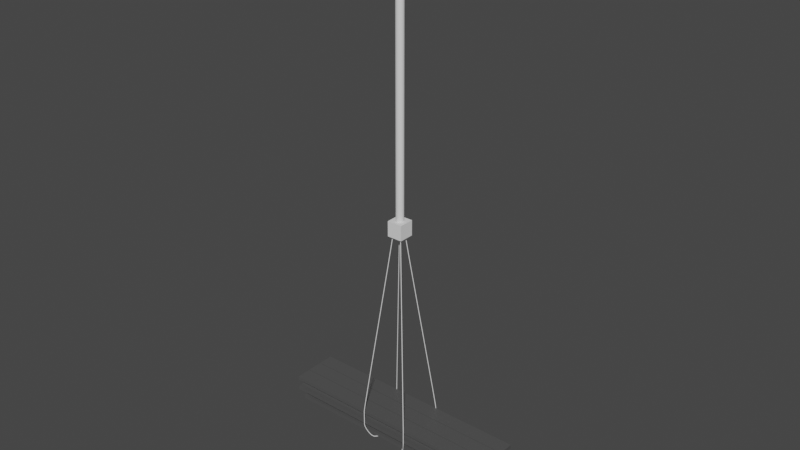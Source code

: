 # Source: steel-beams-platform.blend  (saved by Blender 3.2.14; exported with 4.5.12 LTS)
import bpy
from mathutils import Matrix  # noqa: F401  (used for matrix-valued properties, if any)

bpy.ops.wm.read_factory_settings(use_empty=True)
scene = bpy.context.scene
scene.name = 'Scene'

# ---- collections
col_collection = bpy.data.collections.new('Collection'); scene.collection.children.link(col_collection)

# ---- materials (node trees are filled in below, after node groups)
mat_material_001 = bpy.data.materials.new('Material.001')
mat_material_001.use_transparent_shadow = False

# ---- material node trees
mat_material_001.use_nodes = True; mat_material_001.node_tree.nodes.clear()
_N = mat_material_001.node_tree.nodes; _L = mat_material_001.node_tree.links
n0 = _N.new('ShaderNodeBsdfPrincipled'); n0.name = 'Principled BSDF'; n0.location = (10, 300)
n0.distribution = 'GGX'
n0.subsurface_method = 'RANDOM_WALK_SKIN'
n0.inputs[0].default_value = (0.08353, 0.08353, 0.08353, 1.0)
n0.inputs[3].default_value = 1.45
n0.inputs[27].default_value = (0.0, 0.0, 0.0, 1.0)
n0.inputs[28].default_value = 1.0
n1 = _N.new('ShaderNodeOutputMaterial'); n1.name = 'Material Output'; n1.location = (300, 300)
_L.new(n0.outputs[0], n1.inputs[0])
n1.is_active_output = True

# ---- world
world_world = bpy.data.worlds.new('World'); scene.world = world_world
world_world.use_nodes = True; world_world.node_tree.nodes.clear()
_N = world_world.node_tree.nodes; _L = world_world.node_tree.links
n0 = _N.new('ShaderNodeOutputWorld'); n0.name = 'World Output'; n0.location = (300, 300)
n1 = _N.new('ShaderNodeBackground'); n1.name = 'Background'; n1.location = (10, 300)
n1.inputs[0].default_value = (0.05088, 0.05088, 0.05088, 1.0)
_L.new(n1.outputs[0], n0.inputs[0])
n0.is_active_output = True
world_world.color = (0.05088, 0.05088, 0.05088)
world_world.use_sun_shadow = False
world_world.sun_shadow_jitter_overblur = 0.0

# ---- meshes
me_cube_003 = bpy.data.meshes.new('Cube.003')
me_cube_003.from_pydata([(3.0, -0.62, -0.3), (3.0, -0.62, 0.1), (-3.0, -0.62, -0.3), (-3.0, -0.62, 0.1), (3.0, -0.22, -0.3), (3.0, -0.22, 0.1), (-3.0, -0.22, -0.3), (-3.0, -0.22, 0.1), (3.0, -0.46, -0.2067), (-3.0, -0.38, -0.2067), (3.0, -0.62, 0.006667), (-3.0, -0.62, 0.006667), (-3.0, -0.22, 0.006667), (3.0, -0.22, 0.006667), (-3.0, -0.62, -0.2067), (-3.0, -0.22, -0.2067), (3.0, -0.22, -0.2067), (3.0, -0.62, -0.2067), (-3.0, -0.46, -0.3), (-3.0, -0.46, 0.1), (3.0, -0.46, -0.3), (3.0, -0.46, 0.1), (3.0, -0.46, 0.006667), (-3.0, -0.46, 0.006667), (-3.0, -0.46, -0.2067), (-3.0, -0.38, 0.1), (3.0, -0.38, -0.3), (-3.0, -0.38, 0.006667), (-3.0, -0.38, -0.3), (3.0, -0.38, 0.1), (3.0, -0.38, -0.2067), (3.0, -0.38, 0.006667), (3.0, -0.2, -0.3), (3.0, -0.2, 0.1), (-3.0, -0.2, -0.3), (-3.0, -0.2, 0.1), (3.0, 0.2, -0.3), (3.0, 0.2, 0.1), (-3.0, 0.2, -0.3), (-3.0, 0.2, 0.1), (3.0, -0.04, -0.2067), (-3.0, 0.04, -0.2067), (3.0, -0.2, 0.006667), (-3.0, -0.2, 0.006667), (-3.0, 0.2, 0.006667), (3.0, 0.2, 0.006667), (-3.0, -0.2, -0.2067), (-3.0, 0.2, -0.2067), (3.0, 0.2, -0.2067), (3.0, -0.2, -0.2067), (-3.0, -0.04, -0.3), (-3.0, -0.04, 0.1), (3.0, -0.04, -0.3), (3.0, -0.04, 0.1), (3.0, -0.04, 0.006667), (-3.0, -0.04, 0.006667), (-3.0, -0.04, -0.2067), (-3.0, 0.04, 0.1), (3.0, 0.04, -0.3), (-3.0, 0.04, 0.006667), (-3.0, 0.04, -0.3), (3.0, 0.04, 0.1), (3.0, 0.04, -0.2067), (3.0, 0.04, 0.006667), (3.0, 0.22, -0.3), (3.0, 0.22, 0.1), (-3.0, 0.22, -0.3), (-3.0, 0.22, 0.1), (3.0, 0.62, -0.3), (3.0, 0.62, 0.1), (-3.0, 0.62, -0.3), (-3.0, 0.62, 0.1), (3.0, 0.38, -0.2067), (-3.0, 0.46, -0.2067), (3.0, 0.22, 0.006667), (-3.0, 0.22, 0.006667), (-3.0, 0.62, 0.006667), (3.0, 0.62, 0.006667), (-3.0, 0.22, -0.2067), (-3.0, 0.62, -0.2067), (3.0, 0.62, -0.2067), (3.0, 0.22, -0.2067), (-3.0, 0.38, -0.3), (-3.0, 0.38, 0.1), (3.0, 0.38, -0.3), (3.0, 0.38, 0.1), (3.0, 0.38, 0.006667), (-3.0, 0.38, 0.006667), (-3.0, 0.38, -0.2067), (-3.0, 0.46, 0.1), (3.0, 0.46, -0.3), (-3.0, 0.46, 0.006667), (-3.0, 0.46, -0.3), (3.0, 0.46, 0.1), (3.0, 0.46, -0.2067), (3.0, 0.46, 0.006667), (3.0, -0.42, -0.7), (3.0, -0.42, -0.3), (-3.0, -0.42, -0.7), (-3.0, -0.42, -0.3), (3.0, -0.02, -0.7), (3.0, -0.02, -0.3), (-3.0, -0.02, -0.7), (-3.0, -0.02, -0.3), (3.0, -0.26, -0.6067), (-3.0, -0.18, -0.6067), (3.0, -0.42, -0.3933), (-3.0, -0.42, -0.3933), (-3.0, -0.02, -0.3933), (3.0, -0.02, -0.3933), (-3.0, -0.42, -0.6067), (-3.0, -0.02, -0.6067), (3.0, -0.02, -0.6067), (3.0, -0.42, -0.6067), (-3.0, -0.26, -0.7), (-3.0, -0.26, -0.3), (3.0, -0.26, -0.7), (3.0, -0.26, -0.3), (3.0, -0.26, -0.3933), (-3.0, -0.26, -0.3933), (-3.0, -0.26, -0.6067), (-3.0, -0.18, -0.3), (3.0, -0.18, -0.7), (-3.0, -0.18, -0.3933), (-3.0, -0.18, -0.7), (3.0, -0.18, -0.3), (3.0, -0.18, -0.6067), (3.0, -0.18, -0.3933), (3.0, 0.02, -0.7), (3.0, 0.02, -0.3), (-3.0, 0.02, -0.7), (-3.0, 0.02, -0.3), (3.0, 0.42, -0.7), (3.0, 0.42, -0.3), (-3.0, 0.42, -0.7), (-3.0, 0.42, -0.3), (3.0, 0.18, -0.6067), (-3.0, 0.26, -0.6067), (3.0, 0.02, -0.3933), (-3.0, 0.02, -0.3933), (-3.0, 0.42, -0.3933), (3.0, 0.42, -0.3933), (-3.0, 0.02, -0.6067), (-3.0, 0.42, -0.6067), (3.0, 0.42, -0.6067), (3.0, 0.02, -0.6067), (-3.0, 0.18, -0.7), (-3.0, 0.18, -0.3), (3.0, 0.18, -0.7), (3.0, 0.18, -0.3), (3.0, 0.18, -0.3933), (-3.0, 0.18, -0.3933), (-3.0, 0.18, -0.6067), (-3.0, 0.26, -0.3), (3.0, 0.26, -0.7), (-3.0, 0.26, -0.3933), (-3.0, 0.26, -0.7), (3.0, 0.26, -0.3), (3.0, 0.26, -0.6067), (3.0, 0.26, -0.3933)], [], [(10, 1, 3, 11), (27, 25, 7, 12), (12, 7, 5, 13), (22, 21, 1, 10), (28, 6, 4, 26), (19, 3, 1, 21), (15, 9, 30, 16), (9, 27, 31, 30), (17, 8, 24, 14), (8, 22, 23, 24), (27, 12, 13, 31), (22, 10, 11, 23), (0, 17, 14, 2), (28, 9, 15, 6), (6, 15, 16, 4), (20, 8, 17, 0), (26, 30, 8, 20), (2, 14, 24, 18), (30, 31, 22, 8), (25, 19, 21, 29), (2, 18, 20, 0), (31, 29, 21, 22), (11, 3, 19, 23), (13, 5, 29, 31), (7, 25, 29, 5), (4, 16, 30, 26), (18, 24, 9, 28), (24, 23, 27, 9), (18, 28, 26, 20), (23, 19, 25, 27), (42, 33, 35, 43), (59, 57, 39, 44), (44, 39, 37, 45), (54, 53, 33, 42), (60, 38, 36, 58), (51, 35, 33, 53), (47, 41, 62, 48), (41, 59, 63, 62), (49, 40, 56, 46), (40, 54, 55, 56), (59, 44, 45, 63), (54, 42, 43, 55), (32, 49, 46, 34), (60, 41, 47, 38), (38, 47, 48, 36), (52, 40, 49, 32), (58, 62, 40, 52), (34, 46, 56, 50), (62, 63, 54, 40), (57, 51, 53, 61), (34, 50, 52, 32), (63, 61, 53, 54), (43, 35, 51, 55), (45, 37, 61, 63), (39, 57, 61, 37), (36, 48, 62, 58), (50, 56, 41, 60), (56, 55, 59, 41), (50, 60, 58, 52), (55, 51, 57, 59), (74, 65, 67, 75), (91, 89, 71, 76), (76, 71, 69, 77), (86, 85, 65, 74), (92, 70, 68, 90), (83, 67, 65, 85), (79, 73, 94, 80), (73, 91, 95, 94), (81, 72, 88, 78), (72, 86, 87, 88), (91, 76, 77, 95), (86, 74, 75, 87), (64, 81, 78, 66), (92, 73, 79, 70), (70, 79, 80, 68), (84, 72, 81, 64), (90, 94, 72, 84), (66, 78, 88, 82), (94, 95, 86, 72), (89, 83, 85, 93), (66, 82, 84, 64), (95, 93, 85, 86), (75, 67, 83, 87), (77, 69, 93, 95), (71, 89, 93, 69), (68, 80, 94, 90), (82, 88, 73, 92), (88, 87, 91, 73), (82, 92, 90, 84), (87, 83, 89, 91), (106, 97, 99, 107), (123, 121, 103, 108), (108, 103, 101, 109), (118, 117, 97, 106), (124, 102, 100, 122), (115, 99, 97, 117), (111, 105, 126, 112), (105, 123, 127, 126), (113, 104, 120, 110), (104, 118, 119, 120), (123, 108, 109, 127), (118, 106, 107, 119), (96, 113, 110, 98), (124, 105, 111, 102), (102, 111, 112, 100), (116, 104, 113, 96), (122, 126, 104, 116), (98, 110, 120, 114), (126, 127, 118, 104), (121, 115, 117, 125), (98, 114, 116, 96), (127, 125, 117, 118), (107, 99, 115, 119), (109, 101, 125, 127), (103, 121, 125, 101), (100, 112, 126, 122), (114, 120, 105, 124), (120, 119, 123, 105), (114, 124, 122, 116), (119, 115, 121, 123), (138, 129, 131, 139), (155, 153, 135, 140), (140, 135, 133, 141), (150, 149, 129, 138), (156, 134, 132, 154), (147, 131, 129, 149), (143, 137, 158, 144), (137, 155, 159, 158), (145, 136, 152, 142), (136, 150, 151, 152), (155, 140, 141, 159), (150, 138, 139, 151), (128, 145, 142, 130), (156, 137, 143, 134), (134, 143, 144, 132), (148, 136, 145, 128), (154, 158, 136, 148), (130, 142, 152, 146), (158, 159, 150, 136), (153, 147, 149, 157), (130, 146, 148, 128), (159, 157, 149, 150), (139, 131, 147, 151), (141, 133, 157, 159), (135, 153, 157, 133), (132, 144, 158, 154), (146, 152, 137, 156), (152, 151, 155, 137), (146, 156, 154, 148), (151, 147, 153, 155)])
_uv = me_cube_003.uv_layers.new(name='UVMap')
_uv.uv.foreach_set('vector', [0.5833, 0.0, 0.625, 0.0, 0.625, 0.25, 0.5833, 0.25, 0.5833, 0.4375, 0.625, 0.4375, 0.625, 0.5, 0.5833, 0.5, 0.5833, 0.5, 0.625, 0.5, 0.625, 0.75, 0.5833, 0.75, 0.5833, 0.875, 0.625, 0.875, 0.625, 1.0, 0.5833, 1.0, 0.3125, 0.5, 0.375, 0.5, 0.375, 0.75, 0.3125, 0.75, 0.75, 0.5, 0.875, 0.5, 0.875, 0.75, 0.75, 0.75, 0.4167, 0.5, 0.4583, 0.5, 0.4583, 0.75, 0.4167, 0.75, 0.4583, 0.5, 0.5417, 0.5, 0.5417, 0.75, 0.4583, 0.75, 0.4167, 0.0, 0.4583, 0.0, 0.4583, 0.25, 0.4167, 0.25, 0.4583, 0.0, 0.5417, 0.0, 0.5417, 0.25, 0.4583, 0.25, 0.5417, 0.5, 0.5833, 0.5, 0.5833, 0.75, 0.5417, 0.75, 0.5417, 0.0, 0.5833, 0.0, 0.5833, 0.25, 0.5417, 0.25, 0.375, 0.0, 0.4167, 0.0, 0.4167, 0.25, 0.375, 0.25, 0.375, 0.4375, 0.4167, 0.4375, 0.4167, 0.5, 0.375, 0.5, 0.375, 0.5, 0.4167, 0.5, 0.4167, 0.75, 0.375, 0.75, 0.375, 0.875, 0.4167, 0.875, 0.4167, 1.0, 0.375, 1.0, 0.375, 0.8125, 0.4167, 0.8125, 0.4167, 0.875, 0.375, 0.875, 0.375, 0.25, 0.4167, 0.25, 0.4167, 0.375, 0.375, 0.375, 0.4583, 0.8125, 0.5417, 0.8125, 0.5417, 0.875, 0.4583, 0.875, 0.6875, 0.5, 0.75, 0.5, 0.75, 0.75, 0.6875, 0.75, 0.125, 0.5, 0.25, 0.5, 0.25, 0.75, 0.125, 0.75, 0.5833, 0.8125, 0.625, 0.8125, 0.625, 0.875, 0.5833, 0.875, 0.5833, 0.25, 0.625, 0.25, 0.625, 0.375, 0.5833, 0.375, 0.5833, 0.75, 0.625, 0.75, 0.625, 0.8125, 0.5833, 0.8125, 0.625, 0.5, 0.6875, 0.5, 0.6875, 0.75, 0.625, 0.75, 0.375, 0.75, 0.4167, 0.75, 0.4167, 0.8125, 0.375, 0.8125, 0.375, 0.375, 0.4167, 0.375, 0.4167, 0.4375, 0.375, 0.4375, 0.4583, 0.375, 0.5417, 0.375, 0.5417, 0.4375, 0.4583, 0.4375, 0.25, 0.5, 0.3125, 0.5, 0.3125, 0.75, 0.25, 0.75, 0.5833, 0.375, 0.625, 0.375, 0.625, 0.4375, 0.5833, 0.4375, 0.5833, 0.0, 0.625, 0.0, 0.625, 0.25, 0.5833, 0.25, 0.5833, 0.4375, 0.625, 0.4375, 0.625, 0.5, 0.5833, 0.5, 0.5833, 0.5, 0.625, 0.5, 0.625, 0.75, 0.5833, 0.75, 0.5833, 0.875, 0.625, 0.875, 0.625, 1.0, 0.5833, 1.0, 0.3125, 0.5, 0.375, 0.5, 0.375, 0.75, 0.3125, 0.75, 0.75, 0.5, 0.875, 0.5, 0.875, 0.75, 0.75, 0.75, 0.4167, 0.5, 0.4583, 0.5, 0.4583, 0.75, 0.4167, 0.75, 0.4583, 0.5, 0.5417, 0.5, 0.5417, 0.75, 0.4583, 0.75, 0.4167, 0.0, 0.4583, 0.0, 0.4583, 0.25, 0.4167, 0.25, 0.4583, 0.0, 0.5417, 0.0, 0.5417, 0.25, 0.4583, 0.25, 0.5417, 0.5, 0.5833, 0.5, 0.5833, 0.75, 0.5417, 0.75, 0.5417, 0.0, 0.5833, 0.0, 0.5833, 0.25, 0.5417, 0.25, 0.375, 0.0, 0.4167, 0.0, 0.4167, 0.25, 0.375, 0.25, 0.375, 0.4375, 0.4167, 0.4375, 0.4167, 0.5, 0.375, 0.5, 0.375, 0.5, 0.4167, 0.5, 0.4167, 0.75, 0.375, 0.75, 0.375, 0.875, 0.4167, 0.875, 0.4167, 1.0, 0.375, 1.0, 0.375, 0.8125, 0.4167, 0.8125, 0.4167, 0.875, 0.375, 0.875, 0.375, 0.25, 0.4167, 0.25, 0.4167, 0.375, 0.375, 0.375, 0.4583, 0.8125, 0.5417, 0.8125, 0.5417, 0.875, 0.4583, 0.875, 0.6875, 0.5, 0.75, 0.5, 0.75, 0.75, 0.6875, 0.75, 0.125, 0.5, 0.25, 0.5, 0.25, 0.75, 0.125, 0.75, 0.5833, 0.8125, 0.625, 0.8125, 0.625, 0.875, 0.5833, 0.875, 0.5833, 0.25, 0.625, 0.25, 0.625, 0.375, 0.5833, 0.375, 0.5833, 0.75, 0.625, 0.75, 0.625, 0.8125, 0.5833, 0.8125, 0.625, 0.5, 0.6875, 0.5, 0.6875, 0.75, 0.625, 0.75, 0.375, 0.75, 0.4167, 0.75, 0.4167, 0.8125, 0.375, 0.8125, 0.375, 0.375, 0.4167, 0.375, 0.4167, 0.4375, 0.375, 0.4375, 0.4583, 0.375, 0.5417, 0.375, 0.5417, 0.4375, 0.4583, 0.4375, 0.25, 0.5, 0.3125, 0.5, 0.3125, 0.75, 0.25, 0.75, 0.5833, 0.375, 0.625, 0.375, 0.625, 0.4375, 0.5833, 0.4375, 0.5833, 0.0, 0.625, 0.0, 0.625, 0.25, 0.5833, 0.25, 0.5833, 0.4375, 0.625, 0.4375, 0.625, 0.5, 0.5833, 0.5, 0.5833, 0.5, 0.625, 0.5, 0.625, 0.75, 0.5833, 0.75, 0.5833, 0.875, 0.625, 0.875, 0.625, 1.0, 0.5833, 1.0, 0.3125, 0.5, 0.375, 0.5, 0.375, 0.75, 0.3125, 0.75, 0.75, 0.5, 0.875, 0.5, 0.875, 0.75, 0.75, 0.75, 0.4167, 0.5, 0.4583, 0.5, 0.4583, 0.75, 0.4167, 0.75, 0.4583, 0.5, 0.5417, 0.5, 0.5417, 0.75, 0.4583, 0.75, 0.4167, 0.0, 0.4583, 0.0, 0.4583, 0.25, 0.4167, 0.25, 0.4583, 0.0, 0.5417, 0.0, 0.5417, 0.25, 0.4583, 0.25, 0.5417, 0.5, 0.5833, 0.5, 0.5833, 0.75, 0.5417, 0.75, 0.5417, 0.0, 0.5833, 0.0, 0.5833, 0.25, 0.5417, 0.25, 0.375, 0.0, 0.4167, 0.0, 0.4167, 0.25, 0.375, 0.25, 0.375, 0.4375, 0.4167, 0.4375, 0.4167, 0.5, 0.375, 0.5, 0.375, 0.5, 0.4167, 0.5, 0.4167, 0.75, 0.375, 0.75, 0.375, 0.875, 0.4167, 0.875, 0.4167, 1.0, 0.375, 1.0, 0.375, 0.8125, 0.4167, 0.8125, 0.4167, 0.875, 0.375, 0.875, 0.375, 0.25, 0.4167, 0.25, 0.4167, 0.375, 0.375, 0.375, 0.4583, 0.8125, 0.5417, 0.8125, 0.5417, 0.875, 0.4583, 0.875, 0.6875, 0.5, 0.75, 0.5, 0.75, 0.75, 0.6875, 0.75, 0.125, 0.5, 0.25, 0.5, 0.25, 0.75, 0.125, 0.75, 0.5833, 0.8125, 0.625, 0.8125, 0.625, 0.875, 0.5833, 0.875, 0.5833, 0.25, 0.625, 0.25, 0.625, 0.375, 0.5833, 0.375, 0.5833, 0.75, 0.625, 0.75, 0.625, 0.8125, 0.5833, 0.8125, 0.625, 0.5, 0.6875, 0.5, 0.6875, 0.75, 0.625, 0.75, 0.375, 0.75, 0.4167, 0.75, 0.4167, 0.8125, 0.375, 0.8125, 0.375, 0.375, 0.4167, 0.375, 0.4167, 0.4375, 0.375, 0.4375, 0.4583, 0.375, 0.5417, 0.375, 0.5417, 0.4375, 0.4583, 0.4375, 0.25, 0.5, 0.3125, 0.5, 0.3125, 0.75, 0.25, 0.75, 0.5833, 0.375, 0.625, 0.375, 0.625, 0.4375, 0.5833, 0.4375, 0.5833, 0.0, 0.625, 0.0, 0.625, 0.25, 0.5833, 0.25, 0.5833, 0.4375, 0.625, 0.4375, 0.625, 0.5, 0.5833, 0.5, 0.5833, 0.5, 0.625, 0.5, 0.625, 0.75, 0.5833, 0.75, 0.5833, 0.875, 0.625, 0.875, 0.625, 1.0, 0.5833, 1.0, 0.3125, 0.5, 0.375, 0.5, 0.375, 0.75, 0.3125, 0.75, 0.75, 0.5, 0.875, 0.5, 0.875, 0.75, 0.75, 0.75, 0.4167, 0.5, 0.4583, 0.5, 0.4583, 0.75, 0.4167, 0.75, 0.4583, 0.5, 0.5417, 0.5, 0.5417, 0.75, 0.4583, 0.75, 0.4167, 0.0, 0.4583, 0.0, 0.4583, 0.25, 0.4167, 0.25, 0.4583, 0.0, 0.5417, 0.0, 0.5417, 0.25, 0.4583, 0.25, 0.5417, 0.5, 0.5833, 0.5, 0.5833, 0.75, 0.5417, 0.75, 0.5417, 0.0, 0.5833, 0.0, 0.5833, 0.25, 0.5417, 0.25, 0.375, 0.0, 0.4167, 0.0, 0.4167, 0.25, 0.375, 0.25, 0.375, 0.4375, 0.4167, 0.4375, 0.4167, 0.5, 0.375, 0.5, 0.375, 0.5, 0.4167, 0.5, 0.4167, 0.75, 0.375, 0.75, 0.375, 0.875, 0.4167, 0.875, 0.4167, 1.0, 0.375, 1.0, 0.375, 0.8125, 0.4167, 0.8125, 0.4167, 0.875, 0.375, 0.875, 0.375, 0.25, 0.4167, 0.25, 0.4167, 0.375, 0.375, 0.375, 0.4583, 0.8125, 0.5417, 0.8125, 0.5417, 0.875, 0.4583, 0.875, 0.6875, 0.5, 0.75, 0.5, 0.75, 0.75, 0.6875, 0.75, 0.125, 0.5, 0.25, 0.5, 0.25, 0.75, 0.125, 0.75, 0.5833, 0.8125, 0.625, 0.8125, 0.625, 0.875, 0.5833, 0.875, 0.5833, 0.25, 0.625, 0.25, 0.625, 0.375, 0.5833, 0.375, 0.5833, 0.75, 0.625, 0.75, 0.625, 0.8125, 0.5833, 0.8125, 0.625, 0.5, 0.6875, 0.5, 0.6875, 0.75, 0.625, 0.75, 0.375, 0.75, 0.4167, 0.75, 0.4167, 0.8125, 0.375, 0.8125, 0.375, 0.375, 0.4167, 0.375, 0.4167, 0.4375, 0.375, 0.4375, 0.4583, 0.375, 0.5417, 0.375, 0.5417, 0.4375, 0.4583, 0.4375, 0.25, 0.5, 0.3125, 0.5, 0.3125, 0.75, 0.25, 0.75, 0.5833, 0.375, 0.625, 0.375, 0.625, 0.4375, 0.5833, 0.4375, 0.5833, 0.0, 0.625, 0.0, 0.625, 0.25, 0.5833, 0.25, 0.5833, 0.4375, 0.625, 0.4375, 0.625, 0.5, 0.5833, 0.5, 0.5833, 0.5, 0.625, 0.5, 0.625, 0.75, 0.5833, 0.75, 0.5833, 0.875, 0.625, 0.875, 0.625, 1.0, 0.5833, 1.0, 0.3125, 0.5, 0.375, 0.5, 0.375, 0.75, 0.3125, 0.75, 0.75, 0.5, 0.875, 0.5, 0.875, 0.75, 0.75, 0.75, 0.4167, 0.5, 0.4583, 0.5, 0.4583, 0.75, 0.4167, 0.75, 0.4583, 0.5, 0.5417, 0.5, 0.5417, 0.75, 0.4583, 0.75, 0.4167, 0.0, 0.4583, 0.0, 0.4583, 0.25, 0.4167, 0.25, 0.4583, 0.0, 0.5417, 0.0, 0.5417, 0.25, 0.4583, 0.25, 0.5417, 0.5, 0.5833, 0.5, 0.5833, 0.75, 0.5417, 0.75, 0.5417, 0.0, 0.5833, 0.0, 0.5833, 0.25, 0.5417, 0.25, 0.375, 0.0, 0.4167, 0.0, 0.4167, 0.25, 0.375, 0.25, 0.375, 0.4375, 0.4167, 0.4375, 0.4167, 0.5, 0.375, 0.5, 0.375, 0.5, 0.4167, 0.5, 0.4167, 0.75, 0.375, 0.75, 0.375, 0.875, 0.4167, 0.875, 0.4167, 1.0, 0.375, 1.0, 0.375, 0.8125, 0.4167, 0.8125, 0.4167, 0.875, 0.375, 0.875, 0.375, 0.25, 0.4167, 0.25, 0.4167, 0.375, 0.375, 0.375, 0.4583, 0.8125, 0.5417, 0.8125, 0.5417, 0.875, 0.4583, 0.875, 0.6875, 0.5, 0.75, 0.5, 0.75, 0.75, 0.6875, 0.75, 0.125, 0.5, 0.25, 0.5, 0.25, 0.75, 0.125, 0.75, 0.5833, 0.8125, 0.625, 0.8125, 0.625, 0.875, 0.5833, 0.875, 0.5833, 0.25, 0.625, 0.25, 0.625, 0.375, 0.5833, 0.375, 0.5833, 0.75, 0.625, 0.75, 0.625, 0.8125, 0.5833, 0.8125, 0.625, 0.5, 0.6875, 0.5, 0.6875, 0.75, 0.625, 0.75, 0.375, 0.75, 0.4167, 0.75, 0.4167, 0.8125, 0.375, 0.8125, 0.375, 0.375, 0.4167, 0.375, 0.4167, 0.4375, 0.375, 0.4375, 0.4583, 0.375, 0.5417, 0.375, 0.5417, 0.4375, 0.4583, 0.4375, 0.25, 0.5, 0.3125, 0.5, 0.3125, 0.75, 0.25, 0.75, 0.5833, 0.375, 0.625, 0.375, 0.625, 0.4375, 0.5833, 0.4375])
me_cube_003.materials.append(mat_material_001)
me_cube_003.update()
me_cylinder = bpy.data.meshes.new('Cylinder')
me_cylinder.from_pydata([(-0.1, -7.451e-09, 2.65), (-0.1, -7.451e-09, 9.75), (-0.09808, 0.01951, 2.65), (-0.09808, 0.01951, 9.75), (-0.09239, 0.03827, 2.65), (-0.09239, 0.03827, 9.75), (-0.08315, 0.05556, 2.65), (-0.08315, 0.05556, 9.75), (-0.07071, 0.07071, 2.65), (-0.07071, 0.07071, 9.75), (-0.05556, 0.08315, 2.65), (-0.05556, 0.08315, 9.75), (-0.03827, 0.09239, 2.65), (-0.03827, 0.09239, 9.75), (-0.01951, 0.09808, 2.65), (-0.01951, 0.09808, 9.75), (0.0, 0.1, 2.65), (0.0, 0.1, 9.75), (0.01951, 0.09808, 2.65), (0.01951, 0.09808, 9.75), (0.03827, 0.09239, 2.65), (0.03827, 0.09239, 9.75), (0.05556, 0.08315, 2.65), (0.05556, 0.08315, 9.75), (0.07071, 0.07071, 2.65), (0.07071, 0.07071, 9.75), (0.08315, 0.05556, 2.65), (0.08315, 0.05556, 9.75), (0.09239, 0.03827, 2.65), (0.09239, 0.03827, 9.75), (0.09808, 0.01951, 2.65), (0.09808, 0.01951, 9.75), (0.1, -7.451e-09, 2.65), (0.1, -7.451e-09, 9.75), (0.09808, -0.01951, 2.65), (0.09808, -0.01951, 9.75), (0.09239, -0.03827, 2.65), (0.09239, -0.03827, 9.75), (0.08315, -0.05556, 2.65), (0.08315, -0.05556, 9.75), (0.07071, -0.07071, 2.65), (0.07071, -0.07071, 9.75), (0.05556, -0.08315, 2.65), (0.05556, -0.08315, 9.75), (0.03827, -0.09239, 2.65), (0.03827, -0.09239, 9.75), (0.01951, -0.09808, 2.65), (0.01951, -0.09808, 9.75), (0.0, -0.1, 2.65), (0.0, -0.1, 9.75), (-0.01951, -0.09808, 2.65), (-0.01951, -0.09808, 9.75), (-0.03827, -0.09239, 2.65), (-0.03827, -0.09239, 9.75), (-0.05556, -0.08315, 2.65), (-0.05556, -0.08315, 9.75), (-0.07071, -0.07071, 2.65), (-0.07071, -0.07071, 9.75), (-0.08315, -0.05556, 2.65), (-0.08315, -0.05556, 9.75), (-0.09239, -0.03827, 2.65), (-0.09239, -0.03827, 9.75), (-0.09808, -0.01951, 2.65), (-0.09808, -0.01951, 9.75)], [], [(0, 1, 3, 2), (2, 3, 5, 4), (4, 5, 7, 6), (6, 7, 9, 8), (8, 9, 11, 10), (10, 11, 13, 12), (12, 13, 15, 14), (14, 15, 17, 16), (16, 17, 19, 18), (18, 19, 21, 20), (20, 21, 23, 22), (22, 23, 25, 24), (24, 25, 27, 26), (26, 27, 29, 28), (28, 29, 31, 30), (30, 31, 33, 32), (32, 33, 35, 34), (34, 35, 37, 36), (36, 37, 39, 38), (38, 39, 41, 40), (40, 41, 43, 42), (42, 43, 45, 44), (44, 45, 47, 46), (46, 47, 49, 48), (48, 49, 51, 50), (50, 51, 53, 52), (52, 53, 55, 54), (54, 55, 57, 56), (56, 57, 59, 58), (58, 59, 61, 60), (3, 1, 63, 61, 59, 57, 55, 53, 51, 49, 47, 45, 43, 41, 39, 37, 35, 33, 31, 29, 27, 25, 23, 21, 19, 17, 15, 13, 11, 9, 7, 5), (60, 61, 63, 62), (62, 63, 1, 0), (0, 2, 4, 6, 8, 10, 12, 14, 16, 18, 20, 22, 24, 26, 28, 30, 32, 34, 36, 38, 40, 42, 44, 46, 48, 50, 52, 54, 56, 58, 60, 62)])
_uv = me_cylinder.uv_layers.new(name='UVMap')
_uv.uv.foreach_set('vector', [1.0, 0.5, 1.0, 1.0, 0.9688, 1.0, 0.9688, 0.5, 0.9688, 0.5, 0.9688, 1.0, 0.9375, 1.0, 0.9375, 0.5, 0.9375, 0.5, 0.9375, 1.0, 0.9062, 1.0, 0.9062, 0.5, 0.9062, 0.5, 0.9062, 1.0, 0.875, 1.0, 0.875, 0.5, 0.875, 0.5, 0.875, 1.0, 0.8438, 1.0, 0.8438, 0.5, 0.8438, 0.5, 0.8438, 1.0, 0.8125, 1.0, 0.8125, 0.5, 0.8125, 0.5, 0.8125, 1.0, 0.7812, 1.0, 0.7812, 0.5, 0.7812, 0.5, 0.7812, 1.0, 0.75, 1.0, 0.75, 0.5, 0.75, 0.5, 0.75, 1.0, 0.7188, 1.0, 0.7188, 0.5, 0.7188, 0.5, 0.7188, 1.0, 0.6875, 1.0, 0.6875, 0.5, 0.6875, 0.5, 0.6875, 1.0, 0.6562, 1.0, 0.6562, 0.5, 0.6562, 0.5, 0.6562, 1.0, 0.625, 1.0, 0.625, 0.5, 0.625, 0.5, 0.625, 1.0, 0.5938, 1.0, 0.5938, 0.5, 0.5938, 0.5, 0.5938, 1.0, 0.5625, 1.0, 0.5625, 0.5, 0.5625, 0.5, 0.5625, 1.0, 0.5312, 1.0, 0.5312, 0.5, 0.5312, 0.5, 0.5312, 1.0, 0.5, 1.0, 0.5, 0.5, 0.5, 0.5, 0.5, 1.0, 0.4688, 1.0, 0.4688, 0.5, 0.4688, 0.5, 0.4688, 1.0, 0.4375, 1.0, 0.4375, 0.5, 0.4375, 0.5, 0.4375, 1.0, 0.4062, 1.0, 0.4062, 0.5, 0.4062, 0.5, 0.4062, 1.0, 0.375, 1.0, 0.375, 0.5, 0.375, 0.5, 0.375, 1.0, 0.3438, 1.0, 0.3438, 0.5, 0.3438, 0.5, 0.3438, 1.0, 0.3125, 1.0, 0.3125, 0.5, 0.3125, 0.5, 0.3125, 1.0, 0.2812, 1.0, 0.2812, 0.5, 0.2812, 0.5, 0.2812, 1.0, 0.25, 1.0, 0.25, 0.5, 0.25, 0.5, 0.25, 1.0, 0.2188, 1.0, 0.2188, 0.5, 0.2188, 0.5, 0.2188, 1.0, 0.1875, 1.0, 0.1875, 0.5, 0.1875, 0.5, 0.1875, 1.0, 0.1562, 1.0, 0.1562, 0.5, 0.1562, 0.5, 0.1562, 1.0, 0.125, 1.0, 0.125, 0.5, 0.125, 0.5, 0.125, 1.0, 0.09375, 1.0, 0.09375, 0.5, 0.09375, 0.5, 0.09375, 1.0, 0.0625, 1.0, 0.0625, 0.5, 0.2968, 0.4854, 0.25, 0.49, 0.2032, 0.4854, 0.1582, 0.4717, 0.1167, 0.4496, 0.08029, 0.4197, 0.05045, 0.3833, 0.02827, 0.3418, 0.01461, 0.2968, 0.01, 0.25, 0.01461, 0.2032, 0.02827, 0.1582, 0.05045, 0.1167, 0.08029, 0.08029, 0.1167, 0.05045, 0.1582, 0.02827, 0.2032, 0.01461, 0.25, 0.01, 0.2968, 0.01461, 0.3418, 0.02827, 0.3833, 0.05045, 0.4197, 0.08029, 0.4496, 0.1167, 0.4717, 0.1582, 0.4854, 0.2032, 0.49, 0.25, 0.4854, 0.2968, 0.4717, 0.3418, 0.4496, 0.3833, 0.4197, 0.4197, 0.3833, 0.4496, 0.3418, 0.4717, 0.0625, 0.5, 0.0625, 1.0, 0.03125, 1.0, 0.03125, 0.5, 0.03125, 0.5, 0.03125, 1.0, 0.0, 1.0, 0.0, 0.5, 0.75, 0.49, 0.7968, 0.4854, 0.8418, 0.4717, 0.8833, 0.4496, 0.9197, 0.4197, 0.9496, 0.3833, 0.9717, 0.3418, 0.9854, 0.2968, 0.99, 0.25, 0.9854, 0.2032, 0.9717, 0.1582, 0.9496, 0.1167, 0.9197, 0.08029, 0.8833, 0.05045, 0.8418, 0.02827, 0.7968, 0.01461, 0.75, 0.01, 0.7032, 0.01461, 0.6582, 0.02827, 0.6167, 0.05045, 0.5803, 0.08029, 0.5504, 0.1167, 0.5283, 0.1582, 0.5146, 0.2032, 0.51, 0.25, 0.5146, 0.2968, 0.5283, 0.3418, 0.5504, 0.3833, 0.5803, 0.4197, 0.6167, 0.4496, 0.6582, 0.4717, 0.7032, 0.4854])
me_cylinder.update()
me_cube = bpy.data.meshes.new('Cube')
me_cube.from_pydata([(-0.2, -0.2, 4.997), (-0.2, -0.2, 5.397), (-0.2, 0.2, 4.997), (-0.2, 0.2, 5.397), (0.2, -0.2, 4.997), (0.2, -0.2, 5.397), (0.2, 0.2, 4.997), (0.2, 0.2, 5.397)], [], [(0, 1, 3, 2), (2, 3, 7, 6), (6, 7, 5, 4), (4, 5, 1, 0), (2, 6, 4, 0), (7, 3, 1, 5)])
_uv = me_cube.uv_layers.new(name='UVMap')
_uv.uv.foreach_set('vector', [0.375, 0.0, 0.625, 0.0, 0.625, 0.25, 0.375, 0.25, 0.375, 0.25, 0.625, 0.25, 0.625, 0.5, 0.375, 0.5, 0.375, 0.5, 0.625, 0.5, 0.625, 0.75, 0.375, 0.75, 0.375, 0.75, 0.625, 0.75, 0.625, 1.0, 0.375, 1.0, 0.125, 0.5, 0.375, 0.5, 0.375, 0.75, 0.125, 0.75, 0.625, 0.5, 0.875, 0.5, 0.875, 0.75, 0.625, 0.75])
me_cube.update()

# ---- curves / text
cu_beziercurve = bpy.data.curves.new('BezierCurve', 'CURVE')
cu_beziercurve.dimensions = '3D'
_sp = cu_beziercurve.splines.new('BEZIER'); _sp.bezier_points.add(8)
_sp.bezier_points.foreach_set('co', [-0.17, 0.0, 4.997, -0.9122, 0.0, -0.00254, -0.9122, 0.0, -0.4025, -0.6522, 0.0, -0.8123, 0.0, 0.0, -0.8123, 0.6216, 0.0, -0.8123, 0.9216, 0.0, -0.3825, 0.9216, 0.0, -0.00254, 0.13, 0.0, 4.997])
_sp.bezier_points.foreach_set('handle_left', [-0.17, 0.0, 5.097, -0.9122, 0.0, 0.09746, -0.9122, 0.0, -0.3025, -0.7522, 0.0, -0.8123, -0.1, 0.0, -0.8123, 0.5216, 0.0, -0.8123, 0.9216, 0.0, -0.4825, 0.9216, 0.0, -0.1025, 0.13, 0.0, 4.897])
_sp.bezier_points.foreach_set('handle_right', [-0.17, 0.0, 4.897, -0.9122, 0.0, -0.1025, -0.9122, 0.0, -0.5025, -0.5522, 0.0, -0.8123, 0.1, 0.0, -0.8123, 0.7216, 0.0, -0.8123, 0.9216, 0.0, -0.2825, 0.9216, 0.0, 0.09746, 0.13, 0.0, 5.097])
for _p, _l, _r in zip(_sp.bezier_points, ['ALIGNED', 'ALIGNED', 'ALIGNED', 'ALIGNED', 'ALIGNED', 'ALIGNED', 'ALIGNED', 'ALIGNED', 'ALIGNED'], ['ALIGNED', 'ALIGNED', 'ALIGNED', 'ALIGNED', 'ALIGNED', 'ALIGNED', 'ALIGNED', 'ALIGNED', 'ALIGNED']): _p.handle_left_type = _l; _p.handle_right_type = _r
_sp.order_u = 0
_sp.order_v = 0
cu_beziercurve.use_path = True
cu_beziercurve.bevel_depth = 0.01
cu_beziercurve.fill_mode = 'FULL'
cu_beziercurve_001 = bpy.data.curves.new('BezierCurve.001', 'CURVE')
cu_beziercurve_001.dimensions = '3D'
_sp = cu_beziercurve_001.splines.new('BEZIER'); _sp.bezier_points.add(8)
_sp.bezier_points.foreach_set('co', [-0.17, 0.0, 4.997, -0.9122, 0.0, -0.00254, -0.9122, 0.0, -0.4025, -0.6522, 0.0, -0.809, 0.0, 0.0, -0.837, 0.6216, 0.0, -0.8179, 0.9216, 0.0, -0.3825, 0.9216, 0.0, -0.00254, 0.13, 0.0, 4.997])
_sp.bezier_points.foreach_set('handle_left', [-0.17, 0.0, 5.097, -0.9122, 0.0, 0.09746, -0.9122, 0.0, -0.3025, -0.7522, 0.0, -0.809, -0.1, 0.0, -0.837, 0.5216, 0.0, -0.8179, 0.9216, 0.0, -0.4825, 0.9216, 0.0, -0.1025, 0.13, 0.0, 4.897])
_sp.bezier_points.foreach_set('handle_right', [-0.17, 0.0, 4.897, -0.9122, 0.0, -0.1025, -0.9122, 0.0, -0.5025, -0.5522, 0.0, -0.809, 0.1, 0.0, -0.837, 0.7216, 0.0, -0.8179, 0.9216, 0.0, -0.2825, 0.9216, 0.0, 0.09746, 0.13, 0.0, 5.097])
for _p, _l, _r in zip(_sp.bezier_points, ['ALIGNED', 'ALIGNED', 'ALIGNED', 'ALIGNED', 'ALIGNED', 'ALIGNED', 'ALIGNED', 'ALIGNED', 'ALIGNED'], ['ALIGNED', 'ALIGNED', 'ALIGNED', 'ALIGNED', 'ALIGNED', 'ALIGNED', 'ALIGNED', 'ALIGNED', 'ALIGNED']): _p.handle_left_type = _l; _p.handle_right_type = _r
_sp.order_u = 0
_sp.order_v = 0
cu_beziercurve_001.use_path = True
cu_beziercurve_001.bevel_depth = 0.01
cu_beziercurve_001.fill_mode = 'FULL'

# ---- objects
ob_cube_002 = bpy.data.objects.new('Cube.002', me_cube_003)
ob_beziercurve = bpy.data.objects.new('BezierCurve', cu_beziercurve)
ob_beziercurve_001 = bpy.data.objects.new('BezierCurve.001', cu_beziercurve_001)
ob_cylinder = bpy.data.objects.new('Cylinder', me_cylinder)
ob_cube_005 = bpy.data.objects.new('Cube.005', me_cube)

# ---- transforms, parenting, visibility, modifiers, constraints
ob_cube_002.location = (0.0, 0.0, -0.1)
ob_beziercurve.location = (0.0, 0.0, 0.0)
ob_beziercurve.rotation_euler = (0.0, 0.0, 0.7854)
ob_beziercurve_001.location = (0.0, 0.0, 0.0)
ob_beziercurve_001.rotation_euler = (0.0, -0.0, 2.356)
ob_cylinder.location = (0.0, 0.0, 2.65)
ob_cube_005.location = (0.0, 0.0, 0.0)

# ---- collection membership
col_collection.objects.link(ob_cube_002)
col_collection.objects.link(ob_beziercurve)
col_collection.objects.link(ob_beziercurve_001)
col_collection.objects.link(ob_cylinder)
col_collection.objects.link(ob_cube_005)

# ---- scene / render settings (as saved in the file)
scene.frame_start = 1; scene.frame_end = 250; scene.frame_set(1)
scene.render.engine = 'BLENDER_EEVEE_NEXT'
scene.cycles.sampling_pattern = 'TABULATED_SOBOL'
scene.cycles.use_light_tree = False
scene.view_settings.view_transform = 'Filmic'
bpy.context.view_layer.update()

# ---- added for rendering (the .blend has no active camera and no usable light): camera, sun
cam_auto = bpy.data.cameras.new('AutoCamera')
cam_auto.lens = 50.0
cam_auto.sensor_width = 36.0
cam_auto.clip_end = 1000.0
ob_auto_camera = bpy.data.objects.new('AutoCamera', cam_auto)
scene.collection.objects.link(ob_auto_camera)
ob_auto_camera.location = (14.7952, -17.7509, 17.1176)
ob_auto_camera.rotation_euler = (1.09748, -7.21219e-08, 0.694738)
scene.camera = ob_auto_camera
light_auto_sun = bpy.data.lights.new('AutoSun', 'SUN')
light_auto_sun.energy = 3.0
light_auto_sun.angle = 0.0523599
ob_auto_sun = bpy.data.objects.new('AutoSun', light_auto_sun)
scene.collection.objects.link(ob_auto_sun)
ob_auto_sun.rotation_euler = (0.872665, 0.174533, 0.523599)
bpy.context.view_layer.update()
